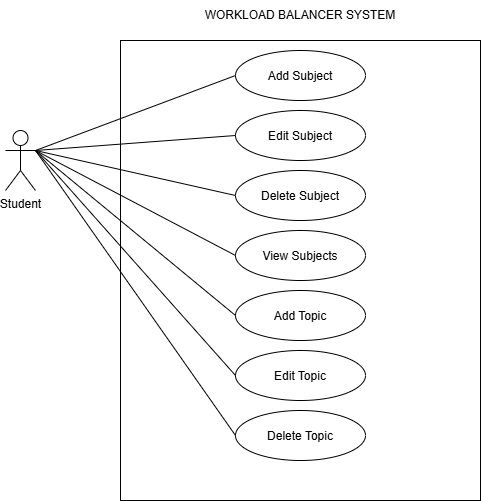

The diagram above was exported from draw.io. Its source (the exported page's mxGraphModel, read from the mxfile embedded in the PNG):
<mxGraphModel dx="1030" dy="506" grid="1" gridSize="10" guides="1" tooltips="1" connect="1" arrows="1" fold="1" page="0" pageScale="1" pageWidth="850" pageHeight="1100" math="0" shadow="0">
  <root>
    <mxCell id="0" />
    <mxCell id="1" parent="0" />
    <mxCell id="7ABHY3VAm0BO4gZiZFP--1" parent="1" style="rounded=0;whiteSpace=wrap;html=1;fillColor=none;" value="" vertex="1">
      <mxGeometry height="460" width="360" x="245" y="50" as="geometry" />
    </mxCell>
    <mxCell id="7ABHY3VAm0BO4gZiZFP--2" parent="1" style="shape=umlActor;verticalLabelPosition=bottom;verticalAlign=top;html=1;outlineConnect=0;" value="Student" vertex="1">
      <mxGeometry height="60" width="30" x="130" y="140" as="geometry" />
    </mxCell>
    <mxCell id="7ABHY3VAm0BO4gZiZFP--3" parent="1" style="ellipse;whiteSpace=wrap;html=1;shapeInside=1;" value="Add Subject" vertex="1">
      <mxGeometry height="50" width="130" x="360" y="60" as="geometry" />
    </mxCell>
    <mxCell id="7ABHY3VAm0BO4gZiZFP--4" parent="1" style="ellipse;whiteSpace=wrap;html=1;shapeInside=1;" value="Edit Subject" vertex="1">
      <mxGeometry height="50" width="130" x="360" y="120" as="geometry" />
    </mxCell>
    <mxCell id="7ABHY3VAm0BO4gZiZFP--5" parent="1" style="ellipse;whiteSpace=wrap;html=1;shapeInside=1;" value="Delete Subject" vertex="1">
      <mxGeometry height="50" width="130" x="360" y="180" as="geometry" />
    </mxCell>
    <mxCell id="7ABHY3VAm0BO4gZiZFP--6" parent="1" style="ellipse;whiteSpace=wrap;html=1;shapeInside=1;" value="View Subjects" vertex="1">
      <mxGeometry height="50" width="130" x="360" y="240" as="geometry" />
    </mxCell>
    <mxCell id="7ABHY3VAm0BO4gZiZFP--7" parent="1" style="ellipse;whiteSpace=wrap;html=1;shapeInside=1;" value="Add Topic" vertex="1">
      <mxGeometry height="50" width="130" x="360" y="300" as="geometry" />
    </mxCell>
    <mxCell id="7ABHY3VAm0BO4gZiZFP--8" parent="1" style="ellipse;whiteSpace=wrap;html=1;shapeInside=1;" value="Edit Topic" vertex="1">
      <mxGeometry height="50" width="130" x="360" y="360" as="geometry" />
    </mxCell>
    <mxCell id="7ABHY3VAm0BO4gZiZFP--9" parent="1" style="ellipse;whiteSpace=wrap;html=1;shapeInside=1;" value="Delete Topic" vertex="1">
      <mxGeometry height="50" width="130" x="360" y="420" as="geometry" />
    </mxCell>
    <mxCell id="7ABHY3VAm0BO4gZiZFP--10" edge="1" parent="1" source="7ABHY3VAm0BO4gZiZFP--2" style="endArrow=none;html=1;rounded=0;strokeColor=default;align=center;verticalAlign=middle;fontFamily=Helvetica;fontSize=11;fontColor=default;labelBackgroundColor=default;exitX=1;exitY=0.3333333333333333;exitDx=0;exitDy=0;exitPerimeter=0;entryX=0;entryY=0.5;entryDx=0;entryDy=0;" target="7ABHY3VAm0BO4gZiZFP--3" value="">
      <mxGeometry height="50" relative="1" width="50" as="geometry">
        <mxPoint x="400" y="290" as="sourcePoint" />
        <mxPoint x="450" y="240" as="targetPoint" />
      </mxGeometry>
    </mxCell>
    <mxCell id="7ABHY3VAm0BO4gZiZFP--11" edge="1" parent="1" source="7ABHY3VAm0BO4gZiZFP--2" style="endArrow=none;html=1;rounded=0;strokeColor=default;align=center;verticalAlign=middle;fontFamily=Helvetica;fontSize=11;fontColor=default;labelBackgroundColor=default;exitX=1;exitY=0.3333333333333333;exitDx=0;exitDy=0;exitPerimeter=0;entryX=0;entryY=0.5;entryDx=0;entryDy=0;" target="7ABHY3VAm0BO4gZiZFP--4" value="">
      <mxGeometry height="50" relative="1" width="50" as="geometry">
        <mxPoint x="400" y="290" as="sourcePoint" />
        <mxPoint x="450" y="240" as="targetPoint" />
      </mxGeometry>
    </mxCell>
    <mxCell id="7ABHY3VAm0BO4gZiZFP--12" edge="1" parent="1" source="7ABHY3VAm0BO4gZiZFP--2" style="endArrow=none;html=1;rounded=0;strokeColor=default;align=center;verticalAlign=middle;fontFamily=Helvetica;fontSize=11;fontColor=default;labelBackgroundColor=default;exitX=1;exitY=0.3333333333333333;exitDx=0;exitDy=0;exitPerimeter=0;entryX=0;entryY=0.5;entryDx=0;entryDy=0;" target="7ABHY3VAm0BO4gZiZFP--5" value="">
      <mxGeometry height="50" relative="1" width="50" as="geometry">
        <mxPoint x="400" y="290" as="sourcePoint" />
        <mxPoint x="450" y="240" as="targetPoint" />
      </mxGeometry>
    </mxCell>
    <mxCell id="7ABHY3VAm0BO4gZiZFP--13" edge="1" parent="1" source="7ABHY3VAm0BO4gZiZFP--2" style="endArrow=none;html=1;rounded=0;strokeColor=default;align=center;verticalAlign=middle;fontFamily=Helvetica;fontSize=11;fontColor=default;labelBackgroundColor=default;exitX=1;exitY=0.3333333333333333;exitDx=0;exitDy=0;exitPerimeter=0;entryX=0;entryY=0.5;entryDx=0;entryDy=0;" target="7ABHY3VAm0BO4gZiZFP--6" value="">
      <mxGeometry height="50" relative="1" width="50" as="geometry">
        <mxPoint x="400" y="290" as="sourcePoint" />
        <mxPoint x="450" y="240" as="targetPoint" />
      </mxGeometry>
    </mxCell>
    <mxCell id="7ABHY3VAm0BO4gZiZFP--14" edge="1" parent="1" source="7ABHY3VAm0BO4gZiZFP--2" style="endArrow=none;html=1;rounded=0;strokeColor=default;align=center;verticalAlign=middle;fontFamily=Helvetica;fontSize=11;fontColor=default;labelBackgroundColor=default;exitX=1;exitY=0.3333333333333333;exitDx=0;exitDy=0;exitPerimeter=0;entryX=0;entryY=0.5;entryDx=0;entryDy=0;" target="7ABHY3VAm0BO4gZiZFP--7" value="">
      <mxGeometry height="50" relative="1" width="50" as="geometry">
        <mxPoint x="400" y="290" as="sourcePoint" />
        <mxPoint x="450" y="240" as="targetPoint" />
      </mxGeometry>
    </mxCell>
    <mxCell id="7ABHY3VAm0BO4gZiZFP--15" edge="1" parent="1" source="7ABHY3VAm0BO4gZiZFP--2" style="endArrow=none;html=1;rounded=0;strokeColor=default;align=center;verticalAlign=middle;fontFamily=Helvetica;fontSize=11;fontColor=default;labelBackgroundColor=default;exitX=1;exitY=0.3333333333333333;exitDx=0;exitDy=0;exitPerimeter=0;entryX=0;entryY=0.5;entryDx=0;entryDy=0;" target="7ABHY3VAm0BO4gZiZFP--8" value="">
      <mxGeometry height="50" relative="1" width="50" as="geometry">
        <mxPoint x="400" y="290" as="sourcePoint" />
        <mxPoint x="450" y="240" as="targetPoint" />
      </mxGeometry>
    </mxCell>
    <mxCell id="7ABHY3VAm0BO4gZiZFP--16" edge="1" parent="1" source="7ABHY3VAm0BO4gZiZFP--2" style="endArrow=none;html=1;rounded=0;strokeColor=default;align=center;verticalAlign=middle;fontFamily=Helvetica;fontSize=11;fontColor=default;labelBackgroundColor=default;exitX=1;exitY=0.3333333333333333;exitDx=0;exitDy=0;exitPerimeter=0;entryX=0;entryY=0.5;entryDx=0;entryDy=0;" target="7ABHY3VAm0BO4gZiZFP--9" value="">
      <mxGeometry height="50" relative="1" width="50" as="geometry">
        <mxPoint x="400" y="290" as="sourcePoint" />
        <mxPoint x="450" y="240" as="targetPoint" />
      </mxGeometry>
    </mxCell>
    <mxCell id="7ABHY3VAm0BO4gZiZFP--17" parent="1" style="text;html=1;whiteSpace=wrap;strokeColor=none;fillColor=none;align=center;verticalAlign=middle;rounded=0;" value="WORKLOAD BALANCER SYSTEM" vertex="1">
      <mxGeometry height="30" width="210" x="320" y="10" as="geometry" />
    </mxCell>
  </root>
</mxGraphModel>